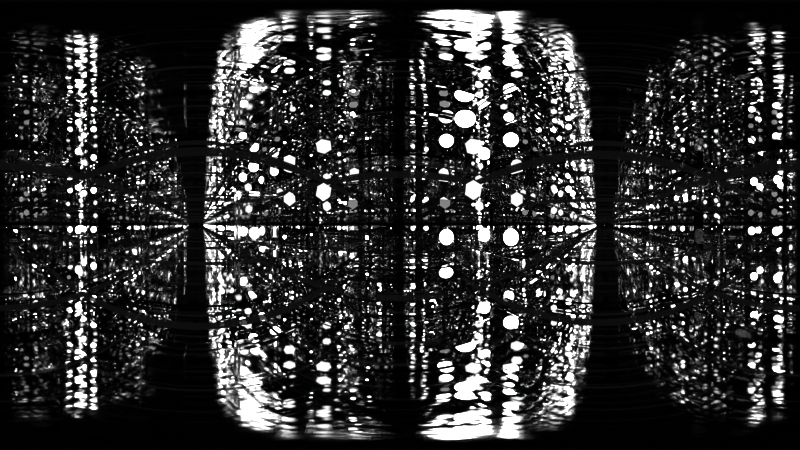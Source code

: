 # Source: lilroom.blend  (saved by Blender 2.91.10; exported with 4.5.12 LTS)
import bpy
from mathutils import Matrix  # noqa: F401  (used for matrix-valued properties, if any)

bpy.ops.wm.read_factory_settings(use_empty=True)
scene = bpy.context.scene
scene.name = 'Scene'

# ---- collections
col_collection = bpy.data.collections.new('Collection'); scene.collection.children.link(col_collection)

# ---- materials (node trees are filled in below, after node groups)
mat_glass_0 = bpy.data.materials.new('glass 0')
mat_glass_2 = bpy.data.materials.new('glass 2')
mat_glass_2_001 = bpy.data.materials.new('glass 2.001')
mat_glass_3 = bpy.data.materials.new('glass 3')
mat_glass_7 = bpy.data.materials.new('glass 7')
mat_glass_5 = bpy.data.materials.new('glass 5')
mat_depth = bpy.data.materials.new('depth')

# ---- material node trees
mat_glass_0.use_nodes = True; mat_glass_0.node_tree.nodes.clear()
_N = mat_glass_0.node_tree.nodes; _L = mat_glass_0.node_tree.links
n0 = _N.new('ShaderNodeOutputMaterial'); n0.name = 'Material Output'; n0.location = (300, 300)
n1 = _N.new('ShaderNodeBsdfGlass'); n1.name = 'Glass BSDF'; n1.location = (10, 300)
n1.distribution = 'BECKMANN'
n1.inputs[0].default_value = (0.5, 0.5, 0.5, 1.0)
n1.inputs[2].default_value = 0.01
_L.new(n1.outputs[0], n0.inputs[0])
n0.is_active_output = True
mat_glass_2.use_nodes = True; mat_glass_2.node_tree.nodes.clear()
_N = mat_glass_2.node_tree.nodes; _L = mat_glass_2.node_tree.links
n0 = _N.new('ShaderNodeOutputMaterial'); n0.name = 'Material Output'; n0.location = (300, 300)
n1 = _N.new('ShaderNodeBsdfGlass'); n1.name = 'Glass BSDF'; n1.location = (10, 300)
n1.distribution = 'BECKMANN'
n1.inputs[1].default_value = 0.02
n1.inputs[2].default_value = 0.01
_L.new(n1.outputs[0], n0.inputs[0])
n0.is_active_output = True
mat_glass_2_001.use_nodes = True; mat_glass_2_001.node_tree.nodes.clear()
_N = mat_glass_2_001.node_tree.nodes; _L = mat_glass_2_001.node_tree.links
n0 = _N.new('ShaderNodeOutputMaterial'); n0.name = 'Material Output'; n0.location = (300, 300)
n1 = _N.new('ShaderNodeBsdfGlass'); n1.name = 'Glass BSDF'; n1.location = (10, 300)
n1.distribution = 'BECKMANN'
n1.inputs[1].default_value = 0.02
n1.inputs[2].default_value = 1.45
_L.new(n1.outputs[0], n0.inputs[0])
n0.is_active_output = True
mat_glass_3.use_nodes = True; mat_glass_3.node_tree.nodes.clear()
_N = mat_glass_3.node_tree.nodes; _L = mat_glass_3.node_tree.links
n0 = _N.new('ShaderNodeOutputMaterial'); n0.name = 'Material Output'; n0.location = (300, 300)
n1 = _N.new('ShaderNodeBsdfGlass'); n1.name = 'Glass BSDF'; n1.location = (10, 300)
n1.distribution = 'BECKMANN'
n1.inputs[1].default_value = 0.03
n1.inputs[2].default_value = 0.01
_L.new(n1.outputs[0], n0.inputs[0])
n0.is_active_output = True
mat_glass_7.use_nodes = True; mat_glass_7.node_tree.nodes.clear()
_N = mat_glass_7.node_tree.nodes; _L = mat_glass_7.node_tree.links
n0 = _N.new('ShaderNodeOutputMaterial'); n0.name = 'Material Output'; n0.location = (300, 300)
n1 = _N.new('ShaderNodeBsdfGlass'); n1.name = 'Glass BSDF'; n1.location = (10, 300)
n1.distribution = 'BECKMANN'
n1.inputs[1].default_value = 0.07
n1.inputs[2].default_value = 1.45
_L.new(n1.outputs[0], n0.inputs[0])
n0.is_active_output = True
mat_glass_5.use_nodes = True; mat_glass_5.node_tree.nodes.clear()
_N = mat_glass_5.node_tree.nodes; _L = mat_glass_5.node_tree.links
n0 = _N.new('ShaderNodeOutputMaterial'); n0.name = 'Material Output'; n0.location = (300, 300)
n1 = _N.new('ShaderNodeBsdfGlass'); n1.name = 'Glass BSDF'; n1.location = (10, 300)
n1.distribution = 'BECKMANN'
n1.inputs[1].default_value = 0.07
n1.inputs[2].default_value = 1.45
_L.new(n1.outputs[0], n0.inputs[0])
n0.is_active_output = True
mat_depth.use_nodes = True; mat_depth.node_tree.nodes.clear()
_N = mat_depth.node_tree.nodes; _L = mat_depth.node_tree.links
n0 = _N.new('ShaderNodeCameraData'); n0.name = 'Camera Data'; n0.location = (-185, 444)
n1 = _N.new('ShaderNodeMath'); n1.name = 'Math'; n1.location = (-1, 559)
n1.inputs[1].default_value = 0.0
n1.inputs[2].default_value = 0.0
n2 = _N.new('ShaderNodeEmission'); n2.name = 'Emission'; n2.location = (406, 497)
n3 = _N.new('ShaderNodeMath'); n3.name = 'Math.001'; n3.location = (217, 541)
n3.operation = 'MULTIPLY'
n3.inputs[1].default_value = 1.0
n3.inputs[2].default_value = 0.0
n4 = _N.new('ShaderNodeOutputMaterial'); n4.name = 'Material Output'; n4.location = (643, 472)
_L.new(n2.outputs[0], n4.inputs[0])
_L.new(n0.outputs[1], n1.inputs[0])
_L.new(n1.outputs[0], n3.inputs[0])
n4.is_active_output = True

# ---- world
world_world = bpy.data.worlds.new('World'); scene.world = world_world
world_world.use_nodes = True; world_world.node_tree.nodes.clear()
_N = world_world.node_tree.nodes; _L = world_world.node_tree.links
n0 = _N.new('ShaderNodeOutputWorld'); n0.name = 'World Output'; n0.location = (300, 300)
n1 = _N.new('ShaderNodeBackground'); n1.name = 'Background'; n1.location = (10, 300)
n1.inputs[0].default_value = (0.05088, 0.05088, 0.05088, 1.0)
_L.new(n1.outputs[0], n0.inputs[0])
n0.is_active_output = True
world_world.color = (0.05088, 0.05088, 0.05088)
world_world.use_sun_shadow = False
world_world.sun_shadow_jitter_overblur = 0.0

# ---- cameras
cam_camera_001 = bpy.data.cameras.new('Camera.001')
cam_camera_001.type = 'PANO'
cam_camera_001.lens = 10.0
cam_camera_001.display_size = 0.3048
cam_camera_001.panorama_type = 'EQUIRECTANGULAR'
cam_camera_001.fisheye_fov = 6.283
cam_camera_001.fisheye_lens = 6.72

# ---- lights
light_point = bpy.data.lights.new('Point', 'POINT')
light_point.transmission_factor = 0.0
light_point.shadow_soft_size = 0.0381
light_point.shadow_maximum_resolution = 0.006
light_point.use_absolute_resolution = True
light_point_001 = bpy.data.lights.new('Point.001', 'POINT')
light_point_001.transmission_factor = 0.0
light_point_001.shadow_soft_size = 0.2286
light_point_001.shadow_maximum_resolution = 0.006
light_point_001.use_absolute_resolution = True

# ---- meshes
me_cube_001 = bpy.data.meshes.new('Cube.001')
me_cube_001.from_pydata([(-1.0, -1.0, -0.9192), (-1.0, -1.0, 1.716), (-1.0, 4.658, 1.716), (-1.0, 4.658, -0.9192), (3.134, 4.658, 1.716), (3.134, 4.658, -0.9192), (3.134, -1.0, 1.716), (3.134, -1.0, -0.9192), (-0.9619, 4.62, -1.0), (-0.9619, 4.62, 1.797), (-0.9619, 4.658, -0.9192), (-0.9619, 4.62, -0.9192), (-0.9619, 4.62, 1.716), (-0.9619, 4.658, 1.716), (-0.9619, -0.9619, -1.0), (-0.9619, -0.9619, 1.797), (-1.0, -0.9619, -0.9192), (-1.0, -0.9619, 1.716), (-0.9619, -0.9619, 1.716), (-0.9619, -0.9619, -0.9192), (3.095, 4.658, 1.716), (3.095, 4.62, 1.716), (3.095, -0.9619, -1.0), (3.095, 4.62, -1.0), (3.095, 4.62, 1.797), (3.095, -0.9619, 1.797), (3.095, -0.9619, -0.9192), (3.095, -1.0, -0.9192), (3.095, -1.0, 1.716), (3.095, -0.9619, 1.716), (3.095, 4.658, -0.9192), (3.095, 4.62, -0.9192)], [], [(2, 13, 18, 17, 1), (4, 20, 21, 12, 13, 2), (6, 28, 20, 4), (1, 17, 29, 28, 6), (22, 23, 8, 14), (24, 25, 15, 9), (7, 27, 26, 16, 0), (7, 0, 1, 6), (5, 30, 27, 7), (5, 7, 6, 4), (3, 10, 11, 31, 30, 5), (3, 5, 4, 2), (0, 16, 19, 10, 3), (0, 3, 2, 1), (9, 12, 21, 24), (11, 8, 23, 31), (15, 18, 13, 12, 9), (19, 14, 8, 11, 10), (25, 29, 17, 18, 15), (26, 22, 14, 19, 16), (24, 21, 20, 28, 29, 25), (30, 31, 23, 22, 26, 27)])
me_cube_001.polygons.foreach_set('material_index', [1, 1, 1, 1, 1, 1, 1, 1, 1, 1, 1, 1, 1, 1, 2, 2, 2, 2, 2, 2, 2, 2])
_uv = me_cube_001.uv_layers.new(name='UVMap')
_uv.uv.foreach_set('vector', [0.5417, 0.25, 0.5417, 0.25, 0.5417, 0.0, 0.5417, 0.0, 0.5417, 0.0, 0.5417, 0.5, 0.5417, 0.5, 0.5417, 0.5, 0.5417, 0.25, 0.5417, 0.25, 0.5417, 0.25, 0.5417, 0.75, 0.5417, 0.75, 0.5417, 0.5, 0.5417, 0.5, 0.5417, 1.0, 0.5417, 1.0, 0.5417, 0.75, 0.5417, 0.75, 0.5417, 0.75, 0.375, 0.75, 0.375, 0.5, 0.125, 0.5, 0.125, 0.75, 0.625, 0.5, 0.625, 0.75, 0.875, 0.75, 0.875, 0.5, 0.4583, 0.75, 0.4583, 0.75, 0.4583, 0.75, 0.4583, 1.0, 0.4583, 1.0, 0.4583, 0.75, 0.4583, 1.0, 0.5417, 1.0, 0.5417, 0.75, 0.4583, 0.5, 0.4583, 0.5, 0.4583, 0.75, 0.4583, 0.75, 0.4583, 0.5, 0.4583, 0.75, 0.5417, 0.75, 0.5417, 0.5, 0.4583, 0.25, 0.4583, 0.25, 0.4583, 0.25, 0.4583, 0.5, 0.4583, 0.5, 0.4583, 0.5, 0.4583, 0.25, 0.4583, 0.5, 0.5417, 0.5, 0.5417, 0.25, 0.4583, 0.0, 0.4583, 0.0, 0.4583, 0.0, 0.4583, 0.25, 0.4583, 0.25, 0.4583, 0.0, 0.4583, 0.25, 0.5417, 0.25, 0.5417, 0.0, 0.625, 0.25, 0.5417, 0.25, 0.5417, 0.5, 0.625, 0.5, 0.4583, 0.25, 0.375, 0.25, 0.375, 0.5, 0.4583, 0.5, 0.625, 0.0, 0.5417, 0.0, 0.5417, 0.25, 0.5417, 0.25, 0.625, 0.25, 0.4583, 0.0, 0.375, 0.0, 0.375, 0.25, 0.4583, 0.25, 0.4583, 0.25, 0.625, 0.75, 0.5417, 0.75, 0.5417, 1.0, 0.5417, 1.0, 0.625, 1.0, 0.4583, 0.75, 0.375, 0.75, 0.375, 1.0, 0.4583, 1.0, 0.4583, 1.0, 0.625, 0.5, 0.5417, 0.5, 0.5417, 0.5, 0.5417, 0.75, 0.5417, 0.75, 0.625, 0.75, 0.4583, 0.5, 0.4583, 0.5, 0.375, 0.5, 0.375, 0.75, 0.4583, 0.75, 0.4583, 0.75])
me_cube_001.materials.append(mat_glass_0)
me_cube_001.materials.append(mat_glass_2)
me_cube_001.materials.append(mat_glass_2_001)
me_cube_001.materials.append(mat_glass_3)
me_cube_001.use_remesh_fix_poles = True
me_cube_001.use_remesh_preserve_attributes = False
me_cube_001.use_mirror_vertex_groups = False
me_cube_001.update()
me_cube_002 = bpy.data.meshes.new('Cube.002')
me_cube_002.from_pydata([(-1.0, -1.0, -1.0), (-1.0, -1.0, 1.0), (-1.0, 1.0, -1.0), (-1.0, 1.0, 1.0), (1.0, -1.0, -1.0), (1.0, -1.0, 1.0), (1.0, 1.0, -1.0), (1.0, 1.0, 1.0)], [], [(0, 1, 3, 2), (2, 3, 7, 6), (6, 7, 5, 4), (4, 5, 1, 0), (2, 6, 4, 0), (7, 3, 1, 5)])
_uv = me_cube_002.uv_layers.new(name='UVMap')
_uv.uv.foreach_set('vector', [0.375, 0.0, 0.625, 0.0, 0.625, 0.25, 0.375, 0.25, 0.375, 0.25, 0.625, 0.25, 0.625, 0.5, 0.375, 0.5, 0.375, 0.5, 0.625, 0.5, 0.625, 0.75, 0.375, 0.75, 0.375, 0.75, 0.625, 0.75, 0.625, 1.0, 0.375, 1.0, 0.125, 0.5, 0.375, 0.5, 0.375, 0.75, 0.125, 0.75, 0.625, 0.5, 0.875, 0.5, 0.875, 0.75, 0.625, 0.75])
me_cube_002.materials.append(mat_glass_3)
me_cube_002.materials.append(mat_glass_0)
me_cube_002.use_remesh_fix_poles = True
me_cube_002.use_remesh_preserve_attributes = False
me_cube_002.use_mirror_vertex_groups = False
me_cube_002.update()
me_cube_003 = bpy.data.meshes.new('Cube.003')
me_cube_003.from_pydata([(-1.0, -1.0, -1.0), (-1.0, -1.0, 1.0), (-1.0, 1.0, -1.0), (-1.0, 1.0, 1.0), (1.0, -1.0, -1.0), (1.0, -1.0, 1.0), (1.0, 1.0, -1.0), (1.0, 1.0, 1.0)], [], [(0, 1, 3, 2), (2, 3, 7, 6), (6, 7, 5, 4), (4, 5, 1, 0), (2, 6, 4, 0), (7, 3, 1, 5)])
_uv = me_cube_003.uv_layers.new(name='UVMap')
_uv.uv.foreach_set('vector', [0.375, 0.0, 0.625, 0.0, 0.625, 0.25, 0.375, 0.25, 0.375, 0.25, 0.625, 0.25, 0.625, 0.5, 0.375, 0.5, 0.375, 0.5, 0.625, 0.5, 0.625, 0.75, 0.375, 0.75, 0.375, 0.75, 0.625, 0.75, 0.625, 1.0, 0.375, 1.0, 0.125, 0.5, 0.375, 0.5, 0.375, 0.75, 0.125, 0.75, 0.625, 0.5, 0.875, 0.5, 0.875, 0.75, 0.625, 0.75])
me_cube_003.materials.append(mat_glass_3)
me_cube_003.materials.append(mat_glass_0)
me_cube_003.use_remesh_fix_poles = True
me_cube_003.use_remesh_preserve_attributes = False
me_cube_003.use_mirror_vertex_groups = False
me_cube_003.update()
me_cube_004 = bpy.data.meshes.new('Cube.004')
me_cube_004.from_pydata([(-1.0, -1.0, -1.0), (-1.0, -1.0, 1.0), (-1.0, 1.0, -1.0), (-1.0, 1.0, 1.0), (1.0, -1.0, -1.0), (1.0, -1.0, 1.0), (1.0, 1.0, -1.0), (1.0, 1.0, 1.0)], [], [(0, 1, 3, 2), (2, 3, 7, 6), (6, 7, 5, 4), (4, 5, 1, 0), (2, 6, 4, 0), (7, 3, 1, 5)])
me_cube_004.polygons.foreach_set('use_smooth', [True] * 6)
_uv = me_cube_004.uv_layers.new(name='UVMap')
_uv.uv.foreach_set('vector', [0.375, 0.0, 0.625, 0.0, 0.625, 0.25, 0.375, 0.25, 0.375, 0.25, 0.625, 0.25, 0.625, 0.5, 0.375, 0.5, 0.375, 0.5, 0.625, 0.5, 0.625, 0.75, 0.375, 0.75, 0.375, 0.75, 0.625, 0.75, 0.625, 1.0, 0.375, 1.0, 0.125, 0.5, 0.375, 0.5, 0.375, 0.75, 0.125, 0.75, 0.625, 0.5, 0.875, 0.5, 0.875, 0.75, 0.625, 0.75])
me_cube_004.materials.append(mat_glass_3)
me_cube_004.materials.append(mat_glass_0)
me_cube_004.use_remesh_fix_poles = True
me_cube_004.use_remesh_preserve_attributes = False
me_cube_004.use_mirror_vertex_groups = False
me_cube_004.update()
me_cube_005 = bpy.data.meshes.new('Cube.005')
me_cube_005.from_pydata([(-1.0, -1.0, -1.0), (-1.0, -1.0, 1.0), (-1.0, 1.0, -1.0), (-1.0, 1.0, 1.0), (1.0, -1.0, -1.0), (1.0, -1.0, 1.0), (1.0, 1.0, -1.0), (1.0, 1.0, 1.0)], [], [(0, 1, 3, 2), (2, 3, 7, 6), (6, 7, 5, 4), (4, 5, 1, 0), (2, 6, 4, 0), (7, 3, 1, 5)])
_uv = me_cube_005.uv_layers.new(name='UVMap')
_uv.uv.foreach_set('vector', [0.375, 0.0, 0.625, 0.0, 0.625, 0.25, 0.375, 0.25, 0.375, 0.25, 0.625, 0.25, 0.625, 0.5, 0.375, 0.5, 0.375, 0.5, 0.625, 0.5, 0.625, 0.75, 0.375, 0.75, 0.375, 0.75, 0.625, 0.75, 0.625, 1.0, 0.375, 1.0, 0.125, 0.5, 0.375, 0.5, 0.375, 0.75, 0.125, 0.75, 0.625, 0.5, 0.875, 0.5, 0.875, 0.75, 0.625, 0.75])
me_cube_005.materials.append(mat_glass_7)
me_cube_005.materials.append(mat_glass_0)
me_cube_005.use_remesh_fix_poles = True
me_cube_005.use_remesh_preserve_attributes = False
me_cube_005.use_mirror_vertex_groups = False
me_cube_005.update()
me_cube_006 = bpy.data.meshes.new('Cube.006')
me_cube_006.from_pydata([(-1.0, -1.0, -1.0), (-1.0, -1.0, 1.0), (-1.0, 1.0, -1.0), (-1.0, 1.0, 1.0), (1.0, -1.0, -1.0), (1.0, -1.0, 1.0), (1.0, 1.0, -1.0), (1.0, 1.0, 1.0)], [], [(0, 1, 3, 2), (2, 3, 7, 6), (6, 7, 5, 4), (4, 5, 1, 0), (2, 6, 4, 0), (7, 3, 1, 5)])
_uv = me_cube_006.uv_layers.new(name='UVMap')
_uv.uv.foreach_set('vector', [0.375, 0.0, 0.625, 0.0, 0.625, 0.25, 0.375, 0.25, 0.375, 0.25, 0.625, 0.25, 0.625, 0.5, 0.375, 0.5, 0.375, 0.5, 0.625, 0.5, 0.625, 0.75, 0.375, 0.75, 0.375, 0.75, 0.625, 0.75, 0.625, 1.0, 0.375, 1.0, 0.125, 0.5, 0.375, 0.5, 0.375, 0.75, 0.125, 0.75, 0.625, 0.5, 0.875, 0.5, 0.875, 0.75, 0.625, 0.75])
me_cube_006.materials.append(mat_glass_7)
me_cube_006.materials.append(mat_glass_0)
me_cube_006.use_remesh_fix_poles = True
me_cube_006.use_remesh_preserve_attributes = False
me_cube_006.use_mirror_vertex_groups = False
me_cube_006.update()
me_plane = bpy.data.meshes.new('Plane')
me_plane.from_pydata([(-0.3048, -0.3048, 0.0), (0.3048, -0.3048, 0.0), (-0.3048, 0.3048, 0.0), (0.3048, 0.3048, 0.0)], [], [(0, 1, 3, 2)])
_uv = me_plane.uv_layers.new(name='UVMap')
_uv.uv.foreach_set('vector', [0.0, 0.0, 1.0, 0.0, 1.0, 1.0, 0.0, 1.0])
me_plane.materials.append(mat_glass_5)
me_plane.materials.append(mat_glass_0)
me_plane.use_remesh_fix_poles = True
me_plane.use_remesh_preserve_attributes = False
me_plane.use_mirror_vertex_groups = False
me_plane.update()
me_plane_001 = bpy.data.meshes.new('Plane.001')
me_plane_001.from_pydata([(-0.3048, -0.3048, 0.0), (0.3048, -0.3048, 0.0), (-0.3048, 0.3048, 0.0), (0.3048, 0.3048, 0.0)], [], [(0, 1, 3, 2)])
_uv = me_plane_001.uv_layers.new(name='UVMap')
_uv.uv.foreach_set('vector', [0.0, 0.0, 1.0, 0.0, 1.0, 1.0, 0.0, 1.0])
me_plane_001.materials.append(mat_glass_0)
me_plane_001.use_remesh_fix_poles = True
me_plane_001.use_remesh_preserve_attributes = False
me_plane_001.use_mirror_vertex_groups = False
me_plane_001.update()
me_plane_002 = bpy.data.meshes.new('Plane.002')
me_plane_002.from_pydata([(-0.3048, -0.3048, 0.0), (0.3048, -0.3048, 0.0), (-0.3048, 0.3048, 0.0), (0.3048, 0.3048, 0.0)], [], [(0, 1, 3, 2)])
_uv = me_plane_002.uv_layers.new(name='UVMap')
_uv.uv.foreach_set('vector', [0.0, 0.0, 1.0, 0.0, 1.0, 1.0, 0.0, 1.0])
me_plane_002.materials.append(mat_glass_0)
me_plane_002.use_remesh_fix_poles = True
me_plane_002.use_remesh_preserve_attributes = False
me_plane_002.use_mirror_vertex_groups = False
me_plane_002.update()
me_icosphere_001 = bpy.data.meshes.new('Icosphere.001')
me_icosphere_001.from_pydata([(0.0, 0.0, -0.3048), (0.2206, -0.1602, -0.1363), (-0.08424, -0.2593, -0.1363), (-0.2726, 0.0, -0.1363), (-0.08424, 0.2593, -0.1363), (0.2206, 0.1602, -0.1363), (0.08424, -0.2593, 0.1363), (-0.2206, -0.1602, 0.1363), (-0.2206, 0.1602, 0.1363), (0.08424, 0.2593, 0.1363), (0.2726, 0.0, 0.1363), (0.0, 0.0, 0.3048)], [], [(0, 1, 2), (1, 0, 5), (0, 2, 3), (0, 3, 4), (0, 4, 5), (1, 5, 10), (2, 1, 6), (3, 2, 7), (4, 3, 8), (5, 4, 9), (1, 10, 6), (2, 6, 7), (3, 7, 8), (4, 8, 9), (5, 9, 10), (6, 10, 11), (7, 6, 11), (8, 7, 11), (9, 8, 11), (10, 9, 11)])
_uv = me_icosphere_001.uv_layers.new(name='UVMap')
_uv.uv.foreach_set('vector', [0.8182, 0.0, 0.7273, 0.1575, 0.9091, 0.1575, 0.7273, 0.1575, 0.6364, 0.0, 0.5455, 0.1575, 0.09091, 0.0, 0.0, 0.1575, 0.1818, 0.1575, 0.2727, 0.0, 0.1818, 0.1575, 0.3636, 0.1575, 0.4545, 0.0, 0.3636, 0.1575, 0.5455, 0.1575, 0.7273, 0.1575, 0.5455, 0.1575, 0.6364, 0.3149, 0.9091, 0.1575, 0.7273, 0.1575, 0.8182, 0.3149, 0.1818, 0.1575, 0.0, 0.1575, 0.09091, 0.3149, 0.3636, 0.1575, 0.1818, 0.1575, 0.2727, 0.3149, 0.5455, 0.1575, 0.3636, 0.1575, 0.4545, 0.3149, 0.7273, 0.1575, 0.6364, 0.3149, 0.8182, 0.3149, 0.9091, 0.1575, 0.8182, 0.3149, 1.0, 0.3149, 0.1818, 0.1575, 0.09091, 0.3149, 0.2727, 0.3149, 0.3636, 0.1575, 0.2727, 0.3149, 0.4545, 0.3149, 0.5455, 0.1575, 0.4545, 0.3149, 0.6364, 0.3149, 0.8182, 0.3149, 0.6364, 0.3149, 0.7273, 0.4724, 1.0, 0.3149, 0.8182, 0.3149, 0.9091, 0.4724, 0.2727, 0.3149, 0.09091, 0.3149, 0.1818, 0.4724, 0.4545, 0.3149, 0.2727, 0.3149, 0.3636, 0.4724, 0.6364, 0.3149, 0.4545, 0.3149, 0.5455, 0.4724])
me_icosphere_001.materials.append(mat_depth)
me_icosphere_001.use_remesh_fix_poles = True
me_icosphere_001.use_remesh_preserve_attributes = False
me_icosphere_001.use_mirror_vertex_groups = False
me_icosphere_001.update()
me_icosphere_002 = bpy.data.meshes.new('Icosphere.002')
me_icosphere_002.from_pydata([(0.0, 0.0, -0.3048), (0.2206, -0.1602, -0.1363), (-0.08424, -0.2593, -0.1363), (-0.2726, 0.0, -0.1363), (-0.08424, 0.2593, -0.1363), (0.2206, 0.1602, -0.1363), (0.08424, -0.2593, 0.1363), (-0.2206, -0.1602, 0.1363), (-0.2206, 0.1602, 0.1363), (0.08424, 0.2593, 0.1363), (0.2726, 0.0, 0.1363), (0.0, 0.0, 0.3048)], [], [(0, 1, 2), (1, 0, 5), (0, 2, 3), (0, 3, 4), (0, 4, 5), (1, 5, 10), (2, 1, 6), (3, 2, 7), (4, 3, 8), (5, 4, 9), (1, 10, 6), (2, 6, 7), (3, 7, 8), (4, 8, 9), (5, 9, 10), (6, 10, 11), (7, 6, 11), (8, 7, 11), (9, 8, 11), (10, 9, 11)])
_uv = me_icosphere_002.uv_layers.new(name='UVMap')
_uv.uv.foreach_set('vector', [0.8182, 0.0, 0.7273, 0.1575, 0.9091, 0.1575, 0.7273, 0.1575, 0.6364, 0.0, 0.5455, 0.1575, 0.09091, 0.0, 0.0, 0.1575, 0.1818, 0.1575, 0.2727, 0.0, 0.1818, 0.1575, 0.3636, 0.1575, 0.4545, 0.0, 0.3636, 0.1575, 0.5455, 0.1575, 0.7273, 0.1575, 0.5455, 0.1575, 0.6364, 0.3149, 0.9091, 0.1575, 0.7273, 0.1575, 0.8182, 0.3149, 0.1818, 0.1575, 0.0, 0.1575, 0.09091, 0.3149, 0.3636, 0.1575, 0.1818, 0.1575, 0.2727, 0.3149, 0.5455, 0.1575, 0.3636, 0.1575, 0.4545, 0.3149, 0.7273, 0.1575, 0.6364, 0.3149, 0.8182, 0.3149, 0.9091, 0.1575, 0.8182, 0.3149, 1.0, 0.3149, 0.1818, 0.1575, 0.09091, 0.3149, 0.2727, 0.3149, 0.3636, 0.1575, 0.2727, 0.3149, 0.4545, 0.3149, 0.5455, 0.1575, 0.4545, 0.3149, 0.6364, 0.3149, 0.8182, 0.3149, 0.6364, 0.3149, 0.7273, 0.4724, 1.0, 0.3149, 0.8182, 0.3149, 0.9091, 0.4724, 0.2727, 0.3149, 0.09091, 0.3149, 0.1818, 0.4724, 0.4545, 0.3149, 0.2727, 0.3149, 0.3636, 0.4724, 0.6364, 0.3149, 0.4545, 0.3149, 0.5455, 0.4724])
me_icosphere_002.materials.append(mat_depth)
me_icosphere_002.use_remesh_fix_poles = True
me_icosphere_002.use_remesh_preserve_attributes = False
me_icosphere_002.use_mirror_vertex_groups = False
me_icosphere_002.update()

# ---- objects
ob_cube = bpy.data.objects.new('Cube', me_cube_001)
ob_cube_001 = bpy.data.objects.new('Cube.001', me_cube_002)
ob_cube_002 = bpy.data.objects.new('Cube.002', me_cube_003)
ob_cube_003 = bpy.data.objects.new('Cube.003', me_cube_004)
ob_cube_004 = bpy.data.objects.new('Cube.004', me_cube_005)
ob_cube_005 = bpy.data.objects.new('Cube.005', me_cube_006)
ob_plane = bpy.data.objects.new('Plane', me_plane)
ob_plane_001 = bpy.data.objects.new('Plane.001', me_plane_001)
ob_camera = bpy.data.objects.new('Camera', cam_camera_001)
ob_point = bpy.data.objects.new('Point', light_point)
ob_point_001 = bpy.data.objects.new('Point.001', light_point_001)
ob_plane_002 = bpy.data.objects.new('Plane.002', me_plane_002)
ob_icosphere = bpy.data.objects.new('Icosphere', me_icosphere_001)
ob_icosphere_001 = bpy.data.objects.new('Icosphere.001', me_icosphere_002)

# ---- transforms, parenting, visibility, modifiers, constraints
ob_cube.location = (1.0, 1.0, 1.0)
ob_cube.lineart.crease_threshold = 0.0
ob_cube_001.location = (1.016, 0.5022, 0.4253)
ob_cube_001.scale = (0.3314, 0.3116, 0.3753)
ob_cube_001.lineart.crease_threshold = 0.0
ob_cube_002.location = (2.867, 0.5022, 0.4253)
ob_cube_002.scale = (0.3314, 0.3116, 0.3753)
ob_cube_002.lineart.crease_threshold = 0.0
ob_cube_003.location = (1.932, 0.5707, 0.8355)
ob_cube_003.scale = (1.347, 0.4866, 0.01433)
ob_cube_003.lineart.crease_threshold = 0.0
ob_cube_004.location = (4.026, 2.098, 1.427)
ob_cube_004.scale = (0.06393, 0.352, 0.7383)
ob_cube_004.lineart.crease_threshold = 0.0
ob_cube_005.location = (4.026, 3.639, 1.427)
ob_cube_005.scale = (0.06393, 0.352, 0.7383)
ob_cube_005.lineart.crease_threshold = 0.0
ob_plane.location = (2.071, 3.221, 0.02304)
ob_plane.scale = (4.731, 6.048, 4.731)
ob_plane.lineart.crease_threshold = 0.0
ob_plane_001.location = (1.98, 0.06587, 1.625)
ob_plane_001.rotation_euler = (4.712, -0.0, 0.0)
ob_plane_001.scale = (4.731, 2.082, 4.731)
ob_plane_001.lineart.crease_threshold = 0.0
ob_camera.location = (2.12, 3.054, 1.686)
ob_camera.rotation_euler = (1.571, 0.0, -3.142)
ob_camera.lineart.crease_threshold = 0.0
ob_point.location = (3.064, 0.6337, 1.364)
ob_point.lineart.crease_threshold = 0.0
ob_point_001.location = (0.7567, 0.6337, 1.364)
ob_point_001.lineart.crease_threshold = 0.0
ob_plane_002.location = (1.98, 5.459, 1.625)
ob_plane_002.rotation_euler = (7.854, -0.0, 0.0)
ob_plane_002.scale = (4.731, 2.082, 4.731)
ob_plane_002.lineart.crease_threshold = 0.0
ob_icosphere.location = (3.597, 0.8898, 2.304)
ob_icosphere.scale = (-0.5932, -0.5932, -0.5932)
ob_icosphere.lineart.crease_threshold = 0.0
ob_icosphere_001.location = (0.709, 0.8898, 2.333)
ob_icosphere_001.scale = (0.6409, 0.6409, 0.6409)
ob_icosphere_001.lineart.crease_threshold = 0.0

# ---- collection membership
col_collection.objects.link(ob_cube)
col_collection.objects.link(ob_cube_001)
col_collection.objects.link(ob_cube_002)
col_collection.objects.link(ob_cube_003)
col_collection.objects.link(ob_cube_004)
col_collection.objects.link(ob_cube_005)
col_collection.objects.link(ob_plane)
col_collection.objects.link(ob_plane_001)
col_collection.objects.link(ob_camera)
col_collection.objects.link(ob_point)
col_collection.objects.link(ob_point_001)
col_collection.objects.link(ob_plane_002)
col_collection.objects.link(ob_icosphere)
col_collection.objects.link(ob_icosphere_001)

# ---- scene / render settings (as saved in the file)
scene.camera = ob_camera
scene.frame_start = 1; scene.frame_end = 250; scene.frame_set(31)
scene.render.engine = 'CYCLES'
scene.cycles.feature_set = 'EXPERIMENTAL'
scene.cycles.use_denoising = False
scene.cycles.samples = 128
scene.cycles.sampling_pattern = 'TABULATED_SOBOL'
scene.cycles.use_light_tree = False
scene.cycles.max_bounces = 24
scene.cycles.diffuse_bounces = 2
scene.cycles.glossy_bounces = 20
scene.cycles.transmission_bounces = 8
scene.cycles.bake_type = 'ROUGHNESS'
scene.view_settings.view_transform = 'Raw'
bpy.context.view_layer.update()
